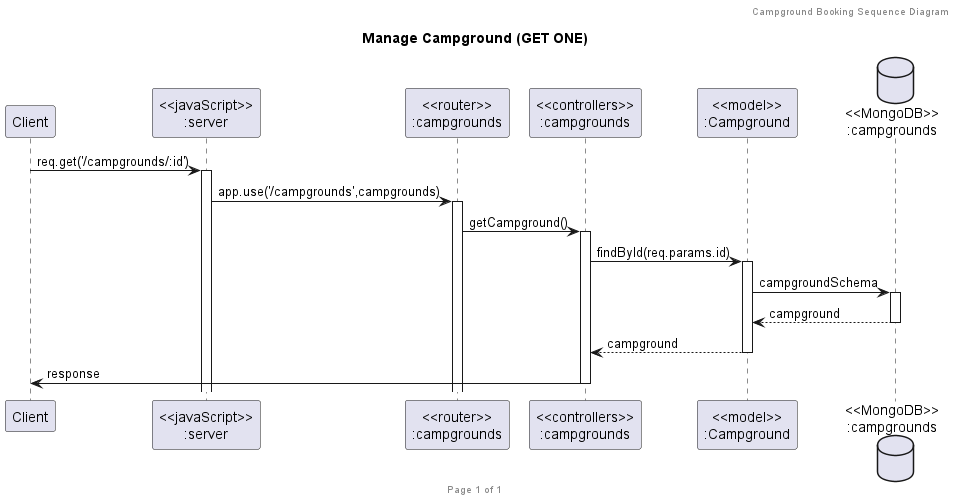

The diagram above was rendered by PlantUML. Its source (embedded in the PNG):
@startuml Manage Campground (GET ONE)

header Campground Booking Sequence Diagram
footer Page %page% of %lastpage%
title "Manage Campground (GET ONE)"

participant "Client" as client
participant "<<javaScript>>\n:server" as server
participant "<<router>>\n:campgrounds" as routerCampgrounds
participant "<<controllers>>\n:campgrounds" as controllersCampgrounds
participant "<<model>>\n:Campground" as modelCampground
database "<<MongoDB>>\n:campgrounds" as CampgroundsDatabase

client->server ++:req.get('/campgrounds/:id')
server->routerCampgrounds ++:app.use('/campgrounds',campgrounds)
routerCampgrounds -> controllersCampgrounds ++:getCampground()
controllersCampgrounds->modelCampground ++:findById(req.params.id)
modelCampground ->CampgroundsDatabase ++: campgroundSchema
CampgroundsDatabase --> modelCampground --: campground
controllersCampgrounds <-- modelCampground --:campground
controllersCampgrounds->client --:response

@enduml